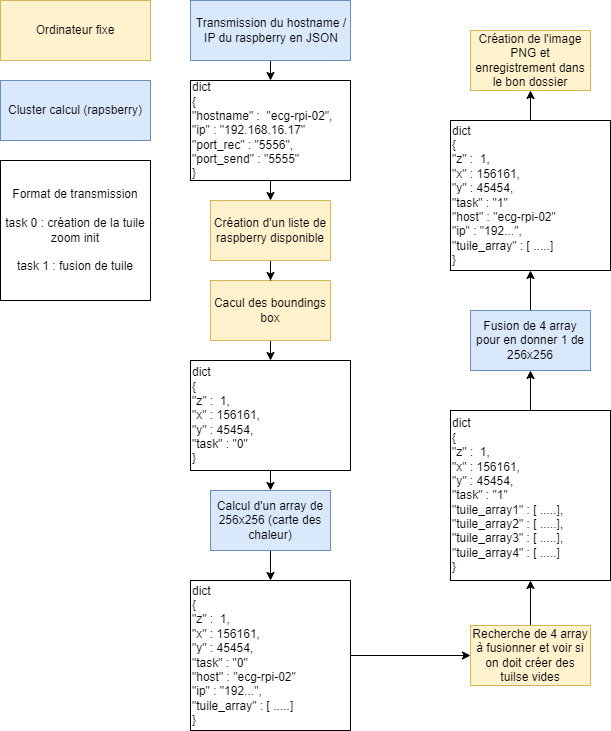

The diagram above was exported from draw.io. Its source (the exported page's mxGraphModel, read from the mxfile embedded in the PNG):
<mxGraphModel dx="1036" dy="1775" grid="1" gridSize="10" guides="1" tooltips="1" connect="1" arrows="1" fold="1" page="1" pageScale="1" pageWidth="827" pageHeight="1169" math="0" shadow="0">
  <root>
    <mxCell id="0" />
    <mxCell id="1" parent="0" />
    <mxCell id="u_2g3t5Ixvxm059JRPE5-13" style="edgeStyle=orthogonalEdgeStyle;rounded=0;orthogonalLoop=1;jettySize=auto;html=1;exitX=0.5;exitY=1;exitDx=0;exitDy=0;entryX=0.5;entryY=0;entryDx=0;entryDy=0;" parent="1" source="hNkvS1j2ZaLl3PhtCvuV-1" target="u_2g3t5Ixvxm059JRPE5-9" edge="1">
      <mxGeometry relative="1" as="geometry" />
    </mxCell>
    <mxCell id="hNkvS1j2ZaLl3PhtCvuV-1" value="Cacul des boundings box" style="rounded=0;whiteSpace=wrap;html=1;fillColor=#fff2cc;strokeColor=#d6b656;" parent="1" vertex="1">
      <mxGeometry x="260" y="40" width="120" height="60" as="geometry" />
    </mxCell>
    <mxCell id="u_2g3t5Ixvxm059JRPE5-17" style="edgeStyle=orthogonalEdgeStyle;rounded=0;orthogonalLoop=1;jettySize=auto;html=1;exitX=0.5;exitY=1;exitDx=0;exitDy=0;entryX=0.5;entryY=0;entryDx=0;entryDy=0;" parent="1" source="hNkvS1j2ZaLl3PhtCvuV-3" target="u_2g3t5Ixvxm059JRPE5-15" edge="1">
      <mxGeometry relative="1" as="geometry" />
    </mxCell>
    <mxCell id="hNkvS1j2ZaLl3PhtCvuV-3" value="Calcul d'un array de 256x256 (carte des chaleur)" style="rounded=0;whiteSpace=wrap;html=1;fillColor=#dae8fc;strokeColor=#6c8ebf;" parent="1" vertex="1">
      <mxGeometry x="260" y="250" width="120" height="60" as="geometry" />
    </mxCell>
    <mxCell id="u_2g3t5Ixvxm059JRPE5-24" style="edgeStyle=orthogonalEdgeStyle;rounded=0;orthogonalLoop=1;jettySize=auto;html=1;exitX=0.5;exitY=0;exitDx=0;exitDy=0;entryX=0.5;entryY=1;entryDx=0;entryDy=0;" parent="1" source="hNkvS1j2ZaLl3PhtCvuV-8" target="u_2g3t5Ixvxm059JRPE5-23" edge="1">
      <mxGeometry relative="1" as="geometry" />
    </mxCell>
    <mxCell id="hNkvS1j2ZaLl3PhtCvuV-8" value="Fusion de 4 array pour en donner 1 de 256x256" style="rounded=0;whiteSpace=wrap;html=1;fillColor=#dae8fc;strokeColor=#6c8ebf;" parent="1" vertex="1">
      <mxGeometry x="520" y="70" width="120" height="60" as="geometry" />
    </mxCell>
    <mxCell id="u_2g3t5Ixvxm059JRPE5-20" style="edgeStyle=orthogonalEdgeStyle;rounded=0;orthogonalLoop=1;jettySize=auto;html=1;exitX=0.5;exitY=0;exitDx=0;exitDy=0;entryX=0.5;entryY=1;entryDx=0;entryDy=0;" parent="1" source="hNkvS1j2ZaLl3PhtCvuV-12" target="u_2g3t5Ixvxm059JRPE5-18" edge="1">
      <mxGeometry relative="1" as="geometry" />
    </mxCell>
    <mxCell id="hNkvS1j2ZaLl3PhtCvuV-12" value="Recherche de 4 array à fusionner et voir si on doit créer des tuilse vides" style="rounded=0;whiteSpace=wrap;html=1;fillColor=#fff2cc;strokeColor=#d6b656;" parent="1" vertex="1">
      <mxGeometry x="520" y="385" width="120" height="60" as="geometry" />
    </mxCell>
    <mxCell id="hNkvS1j2ZaLl3PhtCvuV-20" value="Création de l'image PNG et enregistrement dans le bon dossier" style="rounded=0;whiteSpace=wrap;html=1;fillColor=#fff2cc;strokeColor=#d6b656;" parent="1" vertex="1">
      <mxGeometry x="520" y="-210" width="120" height="60" as="geometry" />
    </mxCell>
    <mxCell id="hNkvS1j2ZaLl3PhtCvuV-22" value="Ordinateur fixe" style="rounded=0;whiteSpace=wrap;html=1;fillColor=#fff2cc;strokeColor=#d6b656;" parent="1" vertex="1">
      <mxGeometry x="50" y="-240" width="150" height="60" as="geometry" />
    </mxCell>
    <mxCell id="hNkvS1j2ZaLl3PhtCvuV-23" value="Cluster calcul (rapsberry)" style="rounded=0;whiteSpace=wrap;html=1;fillColor=#dae8fc;strokeColor=#6c8ebf;" parent="1" vertex="1">
      <mxGeometry x="50" y="-160" width="150" height="60" as="geometry" />
    </mxCell>
    <mxCell id="u_2g3t5Ixvxm059JRPE5-16" style="edgeStyle=orthogonalEdgeStyle;rounded=0;orthogonalLoop=1;jettySize=auto;html=1;exitX=0.5;exitY=1;exitDx=0;exitDy=0;entryX=0.5;entryY=0;entryDx=0;entryDy=0;" parent="1" source="u_2g3t5Ixvxm059JRPE5-1" target="u_2g3t5Ixvxm059JRPE5-5" edge="1">
      <mxGeometry relative="1" as="geometry" />
    </mxCell>
    <mxCell id="u_2g3t5Ixvxm059JRPE5-1" value="&lt;div style=&quot;text-align: center;&quot;&gt;&lt;span style=&quot;background-color: initial;&quot;&gt;Transmission du hostname / IP du raspberry en JSON&lt;/span&gt;&lt;/div&gt;" style="rounded=0;whiteSpace=wrap;html=1;fillColor=#dae8fc;strokeColor=#6c8ebf;align=left;" parent="1" vertex="1">
      <mxGeometry x="240" y="-240" width="160" height="60" as="geometry" />
    </mxCell>
    <mxCell id="u_2g3t5Ixvxm059JRPE5-4" style="edgeStyle=orthogonalEdgeStyle;rounded=0;orthogonalLoop=1;jettySize=auto;html=1;exitX=0.5;exitY=1;exitDx=0;exitDy=0;" parent="1" source="u_2g3t5Ixvxm059JRPE5-2" target="hNkvS1j2ZaLl3PhtCvuV-1" edge="1">
      <mxGeometry relative="1" as="geometry" />
    </mxCell>
    <mxCell id="u_2g3t5Ixvxm059JRPE5-2" value="Création d'un liste de raspberry disponible" style="rounded=0;whiteSpace=wrap;html=1;fillColor=#fff2cc;strokeColor=#d6b656;" parent="1" vertex="1">
      <mxGeometry x="260" y="-40" width="120" height="60" as="geometry" />
    </mxCell>
    <mxCell id="u_2g3t5Ixvxm059JRPE5-7" style="edgeStyle=orthogonalEdgeStyle;rounded=0;orthogonalLoop=1;jettySize=auto;html=1;exitX=0.5;exitY=1;exitDx=0;exitDy=0;entryX=0.5;entryY=0;entryDx=0;entryDy=0;" parent="1" source="u_2g3t5Ixvxm059JRPE5-5" target="u_2g3t5Ixvxm059JRPE5-2" edge="1">
      <mxGeometry relative="1" as="geometry" />
    </mxCell>
    <mxCell id="u_2g3t5Ixvxm059JRPE5-5" value="&lt;div style=&quot;&quot;&gt;dict&lt;/div&gt;&lt;div style=&quot;&quot;&gt;{&lt;/div&gt;&lt;div style=&quot;&quot;&gt;&quot;hostname&quot; :&amp;nbsp; &quot;ecg-rpi-02&quot;,&lt;/div&gt;&lt;div style=&quot;&quot;&gt;&quot;ip&quot; : &quot;192.168.16.17&quot;&lt;/div&gt;&lt;div style=&quot;&quot;&gt;&quot;port_rec&quot; : &quot;5556&quot;,&lt;/div&gt;&lt;div style=&quot;&quot;&gt;&quot;port_send&quot; : &quot;5555&quot;&lt;/div&gt;&lt;div style=&quot;&quot;&gt;}&lt;/div&gt;" style="rounded=0;whiteSpace=wrap;html=1;align=left;" parent="1" vertex="1">
      <mxGeometry x="240" y="-160" width="160" height="100" as="geometry" />
    </mxCell>
    <mxCell id="u_2g3t5Ixvxm059JRPE5-6" value="Format de transmission&lt;br&gt;&lt;br&gt;task 0 : création de la tuile zoom init&lt;br&gt;&lt;br&gt;task 1 : fusion de tuile" style="rounded=0;whiteSpace=wrap;html=1;" parent="1" vertex="1">
      <mxGeometry x="50" y="-80" width="150" height="140" as="geometry" />
    </mxCell>
    <mxCell id="u_2g3t5Ixvxm059JRPE5-14" style="edgeStyle=orthogonalEdgeStyle;rounded=0;orthogonalLoop=1;jettySize=auto;html=1;exitX=0.5;exitY=1;exitDx=0;exitDy=0;entryX=0.5;entryY=0;entryDx=0;entryDy=0;" parent="1" source="u_2g3t5Ixvxm059JRPE5-9" target="hNkvS1j2ZaLl3PhtCvuV-3" edge="1">
      <mxGeometry relative="1" as="geometry" />
    </mxCell>
    <mxCell id="u_2g3t5Ixvxm059JRPE5-9" value="&lt;div style=&quot;&quot;&gt;dict&lt;/div&gt;&lt;div style=&quot;&quot;&gt;{&lt;/div&gt;&lt;div style=&quot;&quot;&gt;&quot;z&quot; :&amp;nbsp; 1,&lt;/div&gt;&lt;div style=&quot;&quot;&gt;&quot;x&quot; : 156161,&lt;/div&gt;&lt;div style=&quot;&quot;&gt;&quot;y&quot; : 45454,&lt;/div&gt;&lt;div style=&quot;&quot;&gt;&quot;task&quot; : &quot;0&quot;&lt;/div&gt;&lt;div style=&quot;&quot;&gt;}&lt;/div&gt;" style="rounded=0;whiteSpace=wrap;html=1;align=left;" parent="1" vertex="1">
      <mxGeometry x="240" y="120" width="160" height="110" as="geometry" />
    </mxCell>
    <mxCell id="u_2g3t5Ixvxm059JRPE5-19" style="edgeStyle=orthogonalEdgeStyle;rounded=0;orthogonalLoop=1;jettySize=auto;html=1;exitX=1;exitY=0.5;exitDx=0;exitDy=0;entryX=0;entryY=0.5;entryDx=0;entryDy=0;" parent="1" source="u_2g3t5Ixvxm059JRPE5-15" target="hNkvS1j2ZaLl3PhtCvuV-12" edge="1">
      <mxGeometry relative="1" as="geometry" />
    </mxCell>
    <mxCell id="u_2g3t5Ixvxm059JRPE5-15" value="&lt;div style=&quot;&quot;&gt;dict&lt;/div&gt;&lt;div style=&quot;&quot;&gt;{&lt;/div&gt;&lt;div style=&quot;&quot;&gt;&quot;z&quot; :&amp;nbsp; 1,&lt;/div&gt;&lt;div style=&quot;&quot;&gt;&quot;x&quot; : 156161,&lt;/div&gt;&lt;div style=&quot;&quot;&gt;&quot;y&quot; : 45454,&lt;/div&gt;&lt;div style=&quot;&quot;&gt;&quot;task&quot; : &quot;0&quot;&lt;/div&gt;&lt;div style=&quot;&quot;&gt;&quot;host&quot; : &quot;ecg-rpi-02&quot;&lt;/div&gt;&lt;div style=&quot;&quot;&gt;&quot;ip&quot; : &quot;192...&quot;,&lt;/div&gt;&lt;div style=&quot;&quot;&gt;&quot;tuile_array&quot; : [ .....]&lt;/div&gt;&lt;div style=&quot;&quot;&gt;}&lt;/div&gt;" style="rounded=0;whiteSpace=wrap;html=1;align=left;" parent="1" vertex="1">
      <mxGeometry x="240" y="340" width="160" height="150" as="geometry" />
    </mxCell>
    <mxCell id="u_2g3t5Ixvxm059JRPE5-21" style="edgeStyle=orthogonalEdgeStyle;rounded=0;orthogonalLoop=1;jettySize=auto;html=1;exitX=0.5;exitY=0;exitDx=0;exitDy=0;" parent="1" source="u_2g3t5Ixvxm059JRPE5-18" target="hNkvS1j2ZaLl3PhtCvuV-8" edge="1">
      <mxGeometry relative="1" as="geometry" />
    </mxCell>
    <mxCell id="u_2g3t5Ixvxm059JRPE5-18" value="&lt;div style=&quot;&quot;&gt;dict&lt;/div&gt;&lt;div style=&quot;&quot;&gt;{&lt;/div&gt;&lt;div style=&quot;&quot;&gt;&quot;z&quot; :&amp;nbsp; 1,&lt;/div&gt;&lt;div style=&quot;&quot;&gt;&quot;x&quot; : 156161,&lt;/div&gt;&lt;div style=&quot;&quot;&gt;&quot;y&quot; : 45454,&lt;/div&gt;&lt;div style=&quot;&quot;&gt;&quot;task&quot; : &quot;1&quot;&lt;/div&gt;&lt;div style=&quot;&quot;&gt;&quot;tuile_array1&quot; : [ .....],&lt;/div&gt;&lt;div style=&quot;&quot;&gt;&quot;tuile_array2&quot; : [ .....],&lt;br&gt;&lt;/div&gt;&lt;div style=&quot;&quot;&gt;&quot;tuile_array3&quot; : [ .....],&lt;br&gt;&lt;/div&gt;&lt;div style=&quot;&quot;&gt;&quot;tuile_array4&quot; : [ .....]&lt;br&gt;&lt;/div&gt;&lt;div style=&quot;&quot;&gt;}&lt;/div&gt;" style="rounded=0;whiteSpace=wrap;html=1;align=left;" parent="1" vertex="1">
      <mxGeometry x="500" y="170" width="160" height="170" as="geometry" />
    </mxCell>
    <mxCell id="u_2g3t5Ixvxm059JRPE5-25" style="edgeStyle=orthogonalEdgeStyle;rounded=0;orthogonalLoop=1;jettySize=auto;html=1;exitX=0.5;exitY=0;exitDx=0;exitDy=0;entryX=0.5;entryY=1;entryDx=0;entryDy=0;" parent="1" source="u_2g3t5Ixvxm059JRPE5-23" target="hNkvS1j2ZaLl3PhtCvuV-20" edge="1">
      <mxGeometry relative="1" as="geometry" />
    </mxCell>
    <mxCell id="u_2g3t5Ixvxm059JRPE5-23" value="&lt;div style=&quot;&quot;&gt;dict&lt;/div&gt;&lt;div style=&quot;&quot;&gt;{&lt;/div&gt;&lt;div style=&quot;&quot;&gt;&quot;z&quot; :&amp;nbsp; 1,&lt;/div&gt;&lt;div style=&quot;&quot;&gt;&quot;x&quot; : 156161,&lt;/div&gt;&lt;div style=&quot;&quot;&gt;&quot;y&quot; : 45454,&lt;/div&gt;&lt;div style=&quot;&quot;&gt;&quot;task&quot; : &quot;1&quot;&lt;/div&gt;&lt;div style=&quot;&quot;&gt;&lt;div style=&quot;border-color: var(--border-color);&quot;&gt;&quot;host&quot; : &quot;ecg-rpi-02&quot;&lt;/div&gt;&lt;div style=&quot;border-color: var(--border-color);&quot;&gt;&quot;ip&quot; : &quot;192...&quot;,&lt;/div&gt;&lt;/div&gt;&lt;div style=&quot;&quot;&gt;&quot;tuile_array&quot; : [ .....]&lt;/div&gt;&lt;div style=&quot;&quot;&gt;}&lt;/div&gt;" style="rounded=0;whiteSpace=wrap;html=1;align=left;" parent="1" vertex="1">
      <mxGeometry x="500" y="-120" width="160" height="150" as="geometry" />
    </mxCell>
  </root>
</mxGraphModel>